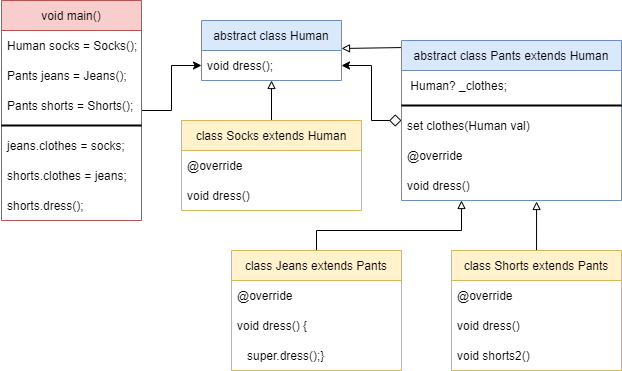

The diagram above was exported from draw.io. Its source (the exported page's mxGraphModel, read from the mxfile embedded in the PNG):
<mxGraphModel dx="1609" dy="706" grid="1" gridSize="10" guides="1" tooltips="1" connect="1" arrows="1" fold="1" page="1" pageScale="1" pageWidth="827" pageHeight="1169" math="0" shadow="0">
  <root>
    <mxCell id="0" />
    <mxCell id="1" parent="0" />
    <mxCell id="rxQGBqnV_yom5Ve_J7k0-22" style="edgeStyle=orthogonalEdgeStyle;rounded=0;orthogonalLoop=1;jettySize=auto;html=1;entryX=0;entryY=0.5;entryDx=0;entryDy=0;" edge="1" parent="1" source="rxQGBqnV_yom5Ve_J7k0-1" target="rxQGBqnV_yom5Ve_J7k0-11">
      <mxGeometry relative="1" as="geometry" />
    </mxCell>
    <mxCell id="rxQGBqnV_yom5Ve_J7k0-1" value="void main()" style="swimlane;fontStyle=0;childLayout=stackLayout;horizontal=1;startSize=30;horizontalStack=0;resizeParent=1;resizeParentMax=0;resizeLast=0;collapsible=1;marginBottom=0;fillColor=#f8cecc;strokeColor=#b85450;" vertex="1" parent="1">
      <mxGeometry width="140" height="220" as="geometry" />
    </mxCell>
    <mxCell id="rxQGBqnV_yom5Ve_J7k0-2" value="Human socks = Socks();" style="text;strokeColor=none;fillColor=none;align=left;verticalAlign=middle;spacingLeft=4;spacingRight=4;overflow=hidden;points=[[0,0.5],[1,0.5]];portConstraint=eastwest;rotatable=0;" vertex="1" parent="rxQGBqnV_yom5Ve_J7k0-1">
      <mxGeometry y="30" width="140" height="30" as="geometry" />
    </mxCell>
    <mxCell id="rxQGBqnV_yom5Ve_J7k0-3" value="Pants jeans = Jeans();" style="text;strokeColor=none;fillColor=none;align=left;verticalAlign=middle;spacingLeft=4;spacingRight=4;overflow=hidden;points=[[0,0.5],[1,0.5]];portConstraint=eastwest;rotatable=0;" vertex="1" parent="rxQGBqnV_yom5Ve_J7k0-1">
      <mxGeometry y="60" width="140" height="30" as="geometry" />
    </mxCell>
    <mxCell id="rxQGBqnV_yom5Ve_J7k0-4" value="Pants shorts = Shorts();" style="text;strokeColor=none;fillColor=none;align=left;verticalAlign=middle;spacingLeft=4;spacingRight=4;overflow=hidden;points=[[0,0.5],[1,0.5]];portConstraint=eastwest;rotatable=0;" vertex="1" parent="rxQGBqnV_yom5Ve_J7k0-1">
      <mxGeometry y="90" width="140" height="30" as="geometry" />
    </mxCell>
    <mxCell id="rxQGBqnV_yom5Ve_J7k0-9" value="" style="line;strokeWidth=2;html=1;" vertex="1" parent="rxQGBqnV_yom5Ve_J7k0-1">
      <mxGeometry y="120" width="140" height="10" as="geometry" />
    </mxCell>
    <mxCell id="rxQGBqnV_yom5Ve_J7k0-6" value="jeans.clothes = socks;" style="text;strokeColor=none;fillColor=none;align=left;verticalAlign=middle;spacingLeft=4;spacingRight=4;overflow=hidden;points=[[0,0.5],[1,0.5]];portConstraint=eastwest;rotatable=0;" vertex="1" parent="rxQGBqnV_yom5Ve_J7k0-1">
      <mxGeometry y="130" width="140" height="30" as="geometry" />
    </mxCell>
    <mxCell id="rxQGBqnV_yom5Ve_J7k0-7" value="shorts.clothes = jeans;" style="text;strokeColor=none;fillColor=none;align=left;verticalAlign=middle;spacingLeft=4;spacingRight=4;overflow=hidden;points=[[0,0.5],[1,0.5]];portConstraint=eastwest;rotatable=0;" vertex="1" parent="rxQGBqnV_yom5Ve_J7k0-1">
      <mxGeometry y="160" width="140" height="30" as="geometry" />
    </mxCell>
    <mxCell id="rxQGBqnV_yom5Ve_J7k0-8" value="shorts.dress();" style="text;strokeColor=none;fillColor=none;align=left;verticalAlign=middle;spacingLeft=4;spacingRight=4;overflow=hidden;points=[[0,0.5],[1,0.5]];portConstraint=eastwest;rotatable=0;" vertex="1" parent="rxQGBqnV_yom5Ve_J7k0-1">
      <mxGeometry y="190" width="140" height="30" as="geometry" />
    </mxCell>
    <mxCell id="rxQGBqnV_yom5Ve_J7k0-10" value="abstract class Human" style="swimlane;fontStyle=0;childLayout=stackLayout;horizontal=1;startSize=30;horizontalStack=0;resizeParent=1;resizeParentMax=0;resizeLast=0;collapsible=1;marginBottom=0;fillColor=#dae8fc;strokeColor=#6c8ebf;" vertex="1" parent="1">
      <mxGeometry x="200" y="20" width="140" height="60" as="geometry" />
    </mxCell>
    <mxCell id="rxQGBqnV_yom5Ve_J7k0-11" value="void dress();" style="text;strokeColor=none;fillColor=none;align=left;verticalAlign=middle;spacingLeft=4;spacingRight=4;overflow=hidden;points=[[0,0.5],[1,0.5]];portConstraint=eastwest;rotatable=0;" vertex="1" parent="rxQGBqnV_yom5Ve_J7k0-10">
      <mxGeometry y="30" width="140" height="30" as="geometry" />
    </mxCell>
    <mxCell id="rxQGBqnV_yom5Ve_J7k0-35" style="edgeStyle=none;rounded=0;orthogonalLoop=1;jettySize=auto;html=1;startArrow=baseDash;startFill=0;startSize=10;strokeWidth=1;endArrow=block;endFill=0;" edge="1" parent="1" source="rxQGBqnV_yom5Ve_J7k0-14" target="rxQGBqnV_yom5Ve_J7k0-11">
      <mxGeometry relative="1" as="geometry" />
    </mxCell>
    <mxCell id="rxQGBqnV_yom5Ve_J7k0-14" value="class Socks extends Human" style="swimlane;fontStyle=0;childLayout=stackLayout;horizontal=1;startSize=30;horizontalStack=0;resizeParent=1;resizeParentMax=0;resizeLast=0;collapsible=1;marginBottom=0;fillColor=#fff2cc;strokeColor=#d6b656;" vertex="1" parent="1">
      <mxGeometry x="180" y="120" width="180" height="90" as="geometry" />
    </mxCell>
    <mxCell id="rxQGBqnV_yom5Ve_J7k0-15" value="@override" style="text;strokeColor=none;fillColor=none;align=left;verticalAlign=middle;spacingLeft=4;spacingRight=4;overflow=hidden;points=[[0,0.5],[1,0.5]];portConstraint=eastwest;rotatable=0;" vertex="1" parent="rxQGBqnV_yom5Ve_J7k0-14">
      <mxGeometry y="30" width="180" height="30" as="geometry" />
    </mxCell>
    <mxCell id="rxQGBqnV_yom5Ve_J7k0-16" value="void dress()" style="text;strokeColor=none;fillColor=none;align=left;verticalAlign=middle;spacingLeft=4;spacingRight=4;overflow=hidden;points=[[0,0.5],[1,0.5]];portConstraint=eastwest;rotatable=0;" vertex="1" parent="rxQGBqnV_yom5Ve_J7k0-14">
      <mxGeometry y="60" width="180" height="30" as="geometry" />
    </mxCell>
    <mxCell id="rxQGBqnV_yom5Ve_J7k0-29" style="edgeStyle=orthogonalEdgeStyle;rounded=0;orthogonalLoop=1;jettySize=auto;html=1;entryX=1;entryY=0.5;entryDx=0;entryDy=0;startArrow=diamond;startFill=0;strokeWidth=1;startSize=10;" edge="1" parent="1" source="rxQGBqnV_yom5Ve_J7k0-18" target="rxQGBqnV_yom5Ve_J7k0-11">
      <mxGeometry relative="1" as="geometry" />
    </mxCell>
    <mxCell id="rxQGBqnV_yom5Ve_J7k0-37" style="rounded=0;orthogonalLoop=1;jettySize=auto;html=1;entryX=1;entryY=-0.067;entryDx=0;entryDy=0;startArrow=baseDash;startFill=0;startSize=10;strokeWidth=1;exitX=0.005;exitY=0.044;exitDx=0;exitDy=0;exitPerimeter=0;entryPerimeter=0;endArrow=block;endFill=0;" edge="1" parent="1" source="rxQGBqnV_yom5Ve_J7k0-18" target="rxQGBqnV_yom5Ve_J7k0-11">
      <mxGeometry relative="1" as="geometry" />
    </mxCell>
    <mxCell id="rxQGBqnV_yom5Ve_J7k0-18" value="abstract class Pants extends Human" style="swimlane;fontStyle=0;childLayout=stackLayout;horizontal=1;startSize=30;horizontalStack=0;resizeParent=1;resizeParentMax=0;resizeLast=0;collapsible=1;marginBottom=0;fillColor=#dae8fc;strokeColor=#6c8ebf;" vertex="1" parent="1">
      <mxGeometry x="400" y="40" width="220" height="160" as="geometry" />
    </mxCell>
    <mxCell id="rxQGBqnV_yom5Ve_J7k0-19" value=" Human? _clothes;" style="text;strokeColor=none;fillColor=none;align=left;verticalAlign=middle;spacingLeft=4;spacingRight=4;overflow=hidden;points=[[0,0.5],[1,0.5]];portConstraint=eastwest;rotatable=0;" vertex="1" parent="rxQGBqnV_yom5Ve_J7k0-18">
      <mxGeometry y="30" width="220" height="30" as="geometry" />
    </mxCell>
    <mxCell id="rxQGBqnV_yom5Ve_J7k0-23" value="" style="line;strokeWidth=2;html=1;" vertex="1" parent="rxQGBqnV_yom5Ve_J7k0-18">
      <mxGeometry y="60" width="220" height="10" as="geometry" />
    </mxCell>
    <mxCell id="rxQGBqnV_yom5Ve_J7k0-20" value="set clothes(Human val)" style="text;strokeColor=none;fillColor=none;align=left;verticalAlign=middle;spacingLeft=4;spacingRight=4;overflow=hidden;points=[[0,0.5],[1,0.5]];portConstraint=eastwest;rotatable=0;" vertex="1" parent="rxQGBqnV_yom5Ve_J7k0-18">
      <mxGeometry y="70" width="220" height="30" as="geometry" />
    </mxCell>
    <mxCell id="rxQGBqnV_yom5Ve_J7k0-21" value="@override" style="text;strokeColor=none;fillColor=none;align=left;verticalAlign=middle;spacingLeft=4;spacingRight=4;overflow=hidden;points=[[0,0.5],[1,0.5]];portConstraint=eastwest;rotatable=0;" vertex="1" parent="rxQGBqnV_yom5Ve_J7k0-18">
      <mxGeometry y="100" width="220" height="30" as="geometry" />
    </mxCell>
    <mxCell id="rxQGBqnV_yom5Ve_J7k0-25" value="void dress()" style="text;strokeColor=none;fillColor=none;align=left;verticalAlign=middle;spacingLeft=4;spacingRight=4;overflow=hidden;points=[[0,0.5],[1,0.5]];portConstraint=eastwest;rotatable=0;" vertex="1" parent="rxQGBqnV_yom5Ve_J7k0-18">
      <mxGeometry y="130" width="220" height="30" as="geometry" />
    </mxCell>
    <mxCell id="rxQGBqnV_yom5Ve_J7k0-47" style="edgeStyle=orthogonalEdgeStyle;rounded=0;orthogonalLoop=1;jettySize=auto;html=1;startArrow=baseDash;startFill=0;endArrow=block;endFill=0;startSize=10;strokeWidth=1;" edge="1" parent="1" source="rxQGBqnV_yom5Ve_J7k0-38">
      <mxGeometry relative="1" as="geometry">
        <mxPoint x="460" y="200" as="targetPoint" />
        <Array as="points">
          <mxPoint x="315" y="230" />
          <mxPoint x="460" y="230" />
        </Array>
      </mxGeometry>
    </mxCell>
    <mxCell id="rxQGBqnV_yom5Ve_J7k0-38" value="class Jeans extends Pants" style="swimlane;fontStyle=0;childLayout=stackLayout;horizontal=1;startSize=30;horizontalStack=0;resizeParent=1;resizeParentMax=0;resizeLast=0;collapsible=1;marginBottom=0;fillColor=#fff2cc;strokeColor=#d6b656;" vertex="1" parent="1">
      <mxGeometry x="230" y="250" width="170" height="120" as="geometry" />
    </mxCell>
    <mxCell id="rxQGBqnV_yom5Ve_J7k0-39" value="@override" style="text;strokeColor=none;fillColor=none;align=left;verticalAlign=middle;spacingLeft=4;spacingRight=4;overflow=hidden;points=[[0,0.5],[1,0.5]];portConstraint=eastwest;rotatable=0;" vertex="1" parent="rxQGBqnV_yom5Ve_J7k0-38">
      <mxGeometry y="30" width="170" height="30" as="geometry" />
    </mxCell>
    <mxCell id="rxQGBqnV_yom5Ve_J7k0-40" value="void dress() {" style="text;strokeColor=none;fillColor=none;align=left;verticalAlign=middle;spacingLeft=4;spacingRight=4;overflow=hidden;points=[[0,0.5],[1,0.5]];portConstraint=eastwest;rotatable=0;" vertex="1" parent="rxQGBqnV_yom5Ve_J7k0-38">
      <mxGeometry y="60" width="170" height="30" as="geometry" />
    </mxCell>
    <mxCell id="rxQGBqnV_yom5Ve_J7k0-41" value="   super.dress();}" style="text;strokeColor=none;fillColor=none;align=left;verticalAlign=middle;spacingLeft=4;spacingRight=4;overflow=hidden;points=[[0,0.5],[1,0.5]];portConstraint=eastwest;rotatable=0;" vertex="1" parent="rxQGBqnV_yom5Ve_J7k0-38">
      <mxGeometry y="90" width="170" height="30" as="geometry" />
    </mxCell>
    <mxCell id="rxQGBqnV_yom5Ve_J7k0-46" style="edgeStyle=none;rounded=0;orthogonalLoop=1;jettySize=auto;html=1;entryX=0.614;entryY=1.033;entryDx=0;entryDy=0;entryPerimeter=0;startArrow=baseDash;startFill=0;endArrow=block;endFill=0;startSize=10;strokeWidth=1;" edge="1" parent="1" source="rxQGBqnV_yom5Ve_J7k0-42" target="rxQGBqnV_yom5Ve_J7k0-25">
      <mxGeometry relative="1" as="geometry" />
    </mxCell>
    <mxCell id="rxQGBqnV_yom5Ve_J7k0-42" value="class Shorts extends Pants" style="swimlane;fontStyle=0;childLayout=stackLayout;horizontal=1;startSize=30;horizontalStack=0;resizeParent=1;resizeParentMax=0;resizeLast=0;collapsible=1;marginBottom=0;fillColor=#fff2cc;strokeColor=#d6b656;" vertex="1" parent="1">
      <mxGeometry x="450" y="250" width="170" height="120" as="geometry" />
    </mxCell>
    <mxCell id="rxQGBqnV_yom5Ve_J7k0-43" value="@override" style="text;strokeColor=none;fillColor=none;align=left;verticalAlign=middle;spacingLeft=4;spacingRight=4;overflow=hidden;points=[[0,0.5],[1,0.5]];portConstraint=eastwest;rotatable=0;" vertex="1" parent="rxQGBqnV_yom5Ve_J7k0-42">
      <mxGeometry y="30" width="170" height="30" as="geometry" />
    </mxCell>
    <mxCell id="rxQGBqnV_yom5Ve_J7k0-44" value="void dress()" style="text;strokeColor=none;fillColor=none;align=left;verticalAlign=middle;spacingLeft=4;spacingRight=4;overflow=hidden;points=[[0,0.5],[1,0.5]];portConstraint=eastwest;rotatable=0;" vertex="1" parent="rxQGBqnV_yom5Ve_J7k0-42">
      <mxGeometry y="60" width="170" height="30" as="geometry" />
    </mxCell>
    <mxCell id="rxQGBqnV_yom5Ve_J7k0-45" value="void shorts2()" style="text;strokeColor=none;fillColor=none;align=left;verticalAlign=middle;spacingLeft=4;spacingRight=4;overflow=hidden;points=[[0,0.5],[1,0.5]];portConstraint=eastwest;rotatable=0;" vertex="1" parent="rxQGBqnV_yom5Ve_J7k0-42">
      <mxGeometry y="90" width="170" height="30" as="geometry" />
    </mxCell>
  </root>
</mxGraphModel>